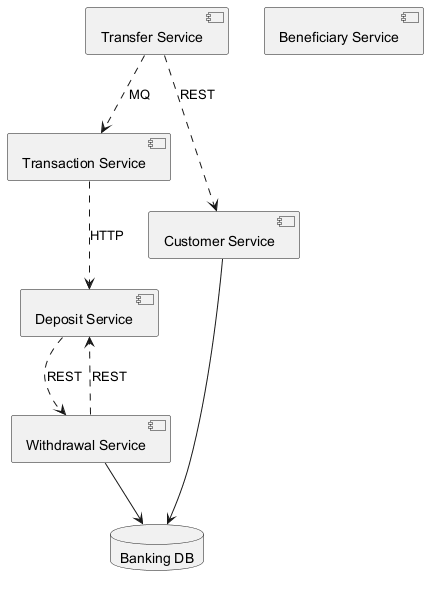

The diagram above was rendered by PlantUML. Its source (embedded in the PNG):
@startuml

component "Transaction Service" as C_TransactionService
component "Transfer Service" as C_TransferService
component "Withdrawal Service" as C_WithdrawalService
component "Customer Service" as C_CustomerService
component "Deposit Service" as C_DepositService
component "Beneficiary Service" as C_BeneficiaryService
database "Banking DB" as DB_banking
C_WithdrawalService --> DB_banking
C_CustomerService --> DB_banking
C_WithdrawalService ..> C_DepositService : REST
C_TransferService ..> C_TransactionService : MQ
C_TransactionService ..> C_DepositService : HTTP
C_TransferService ..> C_CustomerService : REST
C_DepositService ..> C_WithdrawalService : REST
@enduml